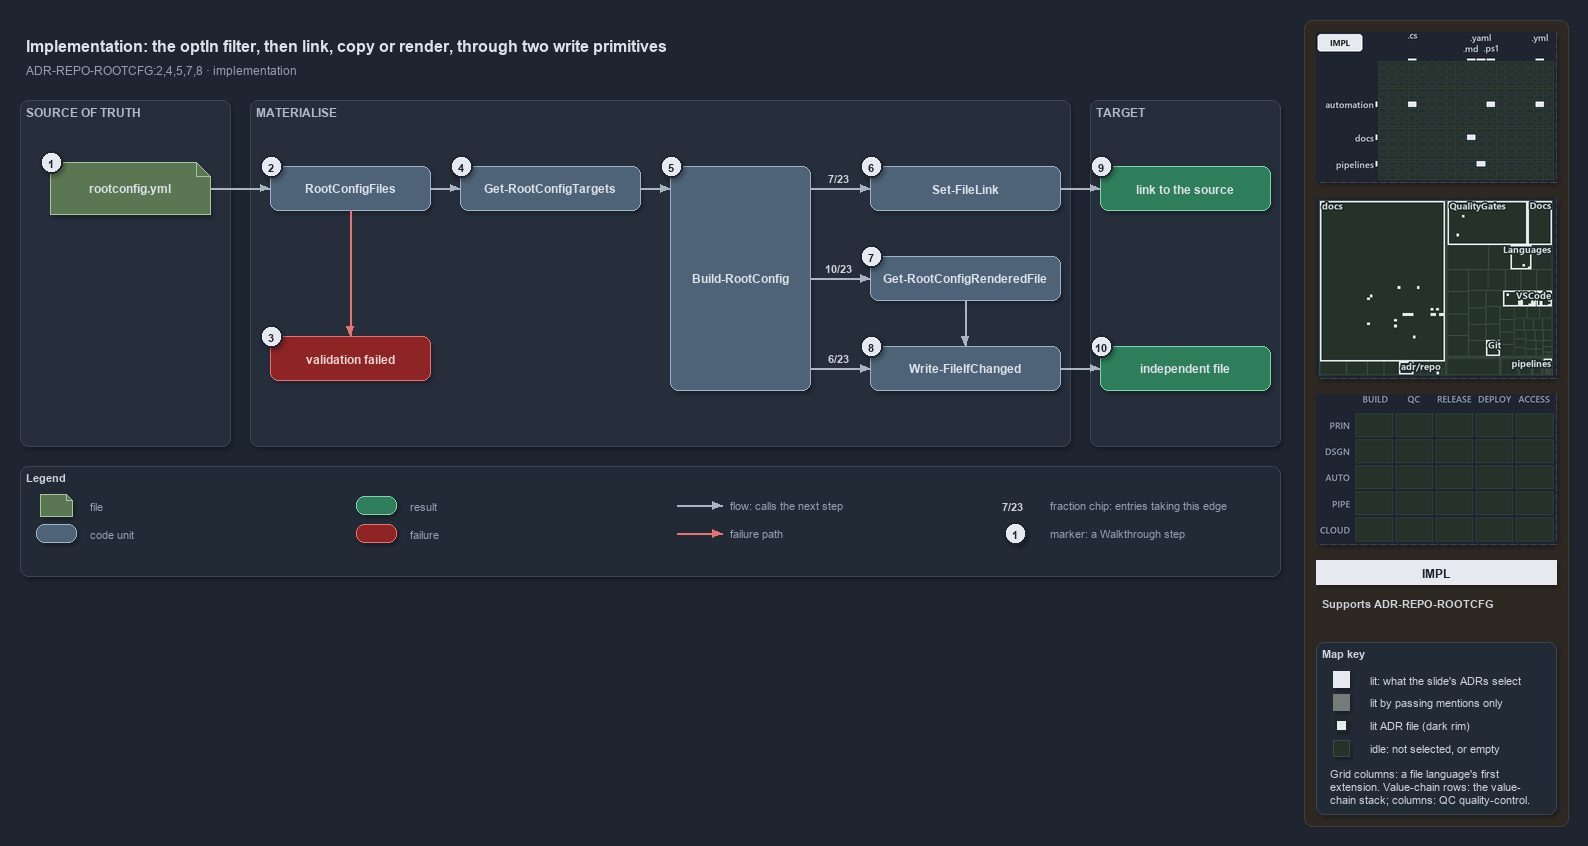

The diagram above was exported from draw.io. Its source (the exported page's mxGraphModel, read from the mxfile embedded in the PNG):
<mxGraphModel dx="1024" dy="768" grid="0" gridSize="10" guides="1" tooltips="1" connect="1" arrows="1" fold="1" page="1" pageScale="1" pageWidth="1572" pageHeight="640" background="#1E2430" math="0" shadow="1">
  <root>
    <mxCell id="0" />
    <mxCell id="1" parent="0" />
    <mxCell id="sidebar-bg" value="" style="rounded=1;arcSize=2;html=1;fillColor=#2E2823;strokeColor=#453C33;shadow=0;" vertex="1" parent="1">
      <mxGeometry x="1304" y="4" width="264" height="806" as="geometry" />
    </mxCell>
    <mxCell id="title" value="Implementation: the optIn filter, then link, copy or render, through two write primitives" style="text;html=1;align=left;verticalAlign=middle;fontSize=16;fontStyle=1;fontColor=#DDE2E9;" vertex="1" parent="1">
      <mxGeometry x="20" y="14" width="1260" height="30" as="geometry" />
    </mxCell>
    <mxCell id="subtitle" value="ADR-REPO-ROOTCFG:2,4,5,7,8 &amp;#183; implementation" style="text;html=1;align=left;verticalAlign=middle;fontSize=12;fontColor=#949FAE;" vertex="1" parent="1">
      <mxGeometry x="20" y="44" width="1240" height="20" as="geometry" />
    </mxCell>
    <mxCell id="band-source" value="SOURCE OF TRUTH" style="rounded=1;html=1;arcSize=3;fillColor=#262E3B;strokeColor=#3A4555;verticalAlign=top;align=left;spacingLeft=8;fontStyle=1;fontSize=12;fontColor=#B0BAC7;" vertex="1" parent="1">
      <mxGeometry x="20" y="84" width="210" height="346" as="geometry" />
    </mxCell>
    <mxCell id="band-write" value="MATERIALISE" style="rounded=1;html=1;arcSize=3;fillColor=#262E3B;strokeColor=#3A4555;verticalAlign=top;align=left;spacingLeft=8;fontStyle=1;fontSize=12;fontColor=#B0BAC7;" vertex="1" parent="1">
      <mxGeometry x="250" y="84" width="820" height="346" as="geometry" />
    </mxCell>
    <mxCell id="band-target" value="TARGET" style="rounded=1;html=1;arcSize=3;fillColor=#262E3B;strokeColor=#3A4555;verticalAlign=top;align=left;spacingLeft=8;fontStyle=1;fontSize=12;fontColor=#B0BAC7;" vertex="1" parent="1">
      <mxGeometry x="1090" y="84" width="190" height="346" as="geometry" />
    </mxCell>
    <mxCell id="f-registry" value="&lt;b&gt;rootconfig.yml&lt;/b&gt;" style="shape=note;size=14;whiteSpace=wrap;html=1;fillColor=#5B7653;strokeColor=#A9C29F;fontColor=#DDE2E9;fontSize=12;" vertex="1" parent="1">
      <mxGeometry x="50" y="146" width="160" height="52" as="geometry" />
    </mxCell>
    <mxCell id="c-type" value="&lt;b&gt;RootConfigFiles&lt;/b&gt;" style="rounded=1;whiteSpace=wrap;html=1;arcSize=20;fillColor=#4E6378;strokeColor=#9FB3C8;fontColor=#DDE2E9;fontSize=12;" vertex="1" parent="1">
      <mxGeometry x="270" y="150" width="160" height="44" as="geometry" />
    </mxCell>
    <mxCell id="x-type" value="&lt;b&gt;validation failed&lt;/b&gt;" style="rounded=1;whiteSpace=wrap;html=1;arcSize=20;fillColor=#8E2424;strokeColor=#E57373;fontColor=#EFD4D4;fontSize=12;" vertex="1" parent="1">
      <mxGeometry x="270" y="320" width="160" height="44" as="geometry" />
    </mxCell>
    <mxCell id="c-targets" value="&lt;b&gt;Get-RootConfigTargets&lt;/b&gt;" style="rounded=1;whiteSpace=wrap;html=1;arcSize=20;fillColor=#4E6378;strokeColor=#9FB3C8;fontColor=#DDE2E9;fontSize=12;" vertex="1" parent="1">
      <mxGeometry x="460" y="150" width="180" height="44" as="geometry" />
    </mxCell>
    <mxCell id="c-build" value="&lt;b&gt;Build-RootConfig&lt;/b&gt;" style="rounded=1;whiteSpace=wrap;html=1;arcSize=20;fillColor=#4E6378;strokeColor=#9FB3C8;fontColor=#DDE2E9;fontSize=12;" vertex="1" parent="1">
      <mxGeometry x="670" y="150" width="140" height="224" as="geometry" />
    </mxCell>
    <mxCell id="c-link" value="&lt;b&gt;Set-FileLink&lt;/b&gt;" style="rounded=1;whiteSpace=wrap;html=1;arcSize=20;fillColor=#4E6378;strokeColor=#9FB3C8;fontColor=#DDE2E9;fontSize=12;" vertex="1" parent="1">
      <mxGeometry x="870" y="150" width="190" height="44" as="geometry" />
    </mxCell>
    <mxCell id="c-render" value="&lt;b&gt;Get-RootConfigRenderedFile&lt;/b&gt;" style="rounded=1;whiteSpace=wrap;html=1;arcSize=20;fillColor=#4E6378;strokeColor=#9FB3C8;fontColor=#DDE2E9;fontSize=12;" vertex="1" parent="1">
      <mxGeometry x="870" y="240" width="190" height="44" as="geometry" />
    </mxCell>
    <mxCell id="c-write" value="&lt;b&gt;Write-FileIfChanged&lt;/b&gt;" style="rounded=1;whiteSpace=wrap;html=1;arcSize=20;fillColor=#4E6378;strokeColor=#9FB3C8;fontColor=#DDE2E9;fontSize=12;" vertex="1" parent="1">
      <mxGeometry x="870" y="330" width="190" height="44" as="geometry" />
    </mxCell>
    <mxCell id="r-link" value="&lt;b&gt;link to the source&lt;/b&gt;" style="rounded=1;whiteSpace=wrap;html=1;arcSize=20;fillColor=#2E7D5B;strokeColor=#7FD3AE;fontColor=#DDE2E9;fontSize=12;" vertex="1" parent="1">
      <mxGeometry x="1100" y="150" width="170" height="44" as="geometry" />
    </mxCell>
    <mxCell id="r-file" value="&lt;b&gt;independent file&lt;/b&gt;" style="rounded=1;whiteSpace=wrap;html=1;arcSize=20;fillColor=#2E7D5B;strokeColor=#7FD3AE;fontColor=#DDE2E9;fontSize=12;" vertex="1" parent="1">
      <mxGeometry x="1100" y="330" width="170" height="44" as="geometry" />
    </mxCell>
    <mxCell id="port-build-l" value="" style="text;html=1;strokeColor=none;fillColor=none;" vertex="1" parent="1">
      <mxGeometry x="670" y="172" width="1" height="1" as="geometry" />
    </mxCell>
    <mxCell id="port-build-r1" value="" style="text;html=1;strokeColor=none;fillColor=none;" vertex="1" parent="1">
      <mxGeometry x="810" y="172" width="1" height="1" as="geometry" />
    </mxCell>
    <mxCell id="port-build-r2" value="" style="text;html=1;strokeColor=none;fillColor=none;" vertex="1" parent="1">
      <mxGeometry x="810" y="262" width="1" height="1" as="geometry" />
    </mxCell>
    <mxCell id="port-build-r3" value="" style="text;html=1;strokeColor=none;fillColor=none;" vertex="1" parent="1">
      <mxGeometry x="810" y="352" width="1" height="1" as="geometry" />
    </mxCell>
    <mxCell id="e-registry-type" value="" style="edgeStyle=orthogonalEdgeStyle;rounded=1;html=1;fontSize=10;fontColor=#CDD3DC;endArrow=block;strokeColor=#AAB4C3;shadow=0;" edge="1" parent="1" source="f-registry" target="c-type">
      <mxGeometry relative="1" as="geometry" />
    </mxCell>
    <mxCell id="e-type-fail" value="" style="edgeStyle=orthogonalEdgeStyle;rounded=1;html=1;endArrow=block;strokeColor=#E57373;shadow=0;fontColor=#CDD3DC;" edge="1" parent="1" source="c-type" target="x-type">
      <mxGeometry relative="1" as="geometry" />
    </mxCell>
    <mxCell id="e-type-targets" value="" style="edgeStyle=orthogonalEdgeStyle;rounded=1;html=1;fontSize=10;fontColor=#CDD3DC;endArrow=block;strokeColor=#AAB4C3;shadow=0;" edge="1" parent="1" source="c-type" target="c-targets">
      <mxGeometry relative="1" as="geometry" />
    </mxCell>
    <mxCell id="e-targets-build" value="" style="edgeStyle=orthogonalEdgeStyle;rounded=1;html=1;fontSize=10;fontColor=#CDD3DC;endArrow=block;strokeColor=#AAB4C3;shadow=0;" edge="1" parent="1" source="c-targets" target="port-build-l">
      <mxGeometry relative="1" as="geometry" />
    </mxCell>
    <mxCell id="e-build-link" value="" style="edgeStyle=orthogonalEdgeStyle;rounded=1;html=1;fontSize=10;fontColor=#CDD3DC;endArrow=block;strokeColor=#AAB4C3;shadow=0;" edge="1" parent="1" source="port-build-r1" target="c-link">
      <mxGeometry relative="1" as="geometry" />
    </mxCell>
    <mxCell id="e-build-render" value="" style="edgeStyle=orthogonalEdgeStyle;rounded=1;html=1;fontSize=10;fontColor=#CDD3DC;endArrow=block;strokeColor=#AAB4C3;shadow=0;" edge="1" parent="1" source="port-build-r2" target="c-render">
      <mxGeometry relative="1" as="geometry" />
    </mxCell>
    <mxCell id="e-build-write" value="" style="edgeStyle=orthogonalEdgeStyle;rounded=1;html=1;fontSize=10;fontColor=#CDD3DC;endArrow=block;strokeColor=#AAB4C3;shadow=0;" edge="1" parent="1" source="port-build-r3" target="c-write">
      <mxGeometry relative="1" as="geometry" />
    </mxCell>
    <mxCell id="e-render-write" value="" style="edgeStyle=orthogonalEdgeStyle;rounded=1;html=1;fontSize=10;fontColor=#CDD3DC;endArrow=block;strokeColor=#AAB4C3;shadow=0;" edge="1" parent="1" source="c-render" target="c-write">
      <mxGeometry relative="1" as="geometry" />
    </mxCell>
    <mxCell id="e-link-result" value="" style="edgeStyle=orthogonalEdgeStyle;rounded=1;html=1;fontSize=10;fontColor=#CDD3DC;endArrow=block;strokeColor=#AAB4C3;shadow=0;" edge="1" parent="1" source="c-link" target="r-link">
      <mxGeometry relative="1" as="geometry" />
    </mxCell>
    <mxCell id="e-write-result" value="" style="edgeStyle=orthogonalEdgeStyle;rounded=1;html=1;fontSize=10;fontColor=#CDD3DC;endArrow=block;strokeColor=#AAB4C3;shadow=0;" edge="1" parent="1" source="c-write" target="r-file">
      <mxGeometry relative="1" as="geometry" />
    </mxCell>
    <mxCell id="frac-link" value="&lt;b&gt;7/23&lt;/b&gt;" style="text;html=1;align=center;verticalAlign=middle;fontSize=11;fontColor=#CDD3DC;fillColor=#1E2430;strokeColor=none;" vertex="1" parent="1">
      <mxGeometry x="818" y="152" width="40" height="18" as="geometry" />
    </mxCell>
    <mxCell id="frac-render" value="&lt;b&gt;10/23&lt;/b&gt;" style="text;html=1;align=center;verticalAlign=middle;fontSize=11;fontColor=#CDD3DC;fillColor=#1E2430;strokeColor=none;" vertex="1" parent="1">
      <mxGeometry x="818" y="242" width="40" height="18" as="geometry" />
    </mxCell>
    <mxCell id="frac-write" value="&lt;b&gt;6/23&lt;/b&gt;" style="text;html=1;align=center;verticalAlign=middle;fontSize=11;fontColor=#CDD3DC;fillColor=#1E2430;strokeColor=none;" vertex="1" parent="1">
      <mxGeometry x="818" y="332" width="40" height="18" as="geometry" />
    </mxCell>
    <mxCell id="mark-1" value="1" style="ellipse;html=1;fillColor=#E6EAF0;strokeColor=#1E2430;strokeWidth=2;fontColor=#1E2430;fontStyle=1;fontSize=11;" vertex="1" parent="1">
      <mxGeometry x="40" y="135" width="22" height="22" as="geometry" />
    </mxCell>
    <mxCell id="mark-2" value="2" style="ellipse;html=1;fillColor=#E6EAF0;strokeColor=#1E2430;strokeWidth=2;fontColor=#1E2430;fontStyle=1;fontSize=11;" vertex="1" parent="1">
      <mxGeometry x="260" y="139" width="22" height="22" as="geometry" />
    </mxCell>
    <mxCell id="mark-3" value="3" style="ellipse;html=1;fillColor=#E6EAF0;strokeColor=#1E2430;strokeWidth=2;fontColor=#1E2430;fontStyle=1;fontSize=11;" vertex="1" parent="1">
      <mxGeometry x="260" y="309" width="22" height="22" as="geometry" />
    </mxCell>
    <mxCell id="mark-4" value="4" style="ellipse;html=1;fillColor=#E6EAF0;strokeColor=#1E2430;strokeWidth=2;fontColor=#1E2430;fontStyle=1;fontSize=11;" vertex="1" parent="1">
      <mxGeometry x="450" y="139" width="22" height="22" as="geometry" />
    </mxCell>
    <mxCell id="mark-5" value="5" style="ellipse;html=1;fillColor=#E6EAF0;strokeColor=#1E2430;strokeWidth=2;fontColor=#1E2430;fontStyle=1;fontSize=11;" vertex="1" parent="1">
      <mxGeometry x="660" y="139" width="22" height="22" as="geometry" />
    </mxCell>
    <mxCell id="mark-6" value="6" style="ellipse;html=1;fillColor=#E6EAF0;strokeColor=#1E2430;strokeWidth=2;fontColor=#1E2430;fontStyle=1;fontSize=11;" vertex="1" parent="1">
      <mxGeometry x="860" y="139" width="22" height="22" as="geometry" />
    </mxCell>
    <mxCell id="mark-7" value="7" style="ellipse;html=1;fillColor=#E6EAF0;strokeColor=#1E2430;strokeWidth=2;fontColor=#1E2430;fontStyle=1;fontSize=11;" vertex="1" parent="1">
      <mxGeometry x="860" y="229" width="22" height="22" as="geometry" />
    </mxCell>
    <mxCell id="mark-8" value="8" style="ellipse;html=1;fillColor=#E6EAF0;strokeColor=#1E2430;strokeWidth=2;fontColor=#1E2430;fontStyle=1;fontSize=11;" vertex="1" parent="1">
      <mxGeometry x="860" y="319" width="22" height="22" as="geometry" />
    </mxCell>
    <mxCell id="mark-9" value="9" style="ellipse;html=1;fillColor=#E6EAF0;strokeColor=#1E2430;strokeWidth=2;fontColor=#1E2430;fontStyle=1;fontSize=11;" vertex="1" parent="1">
      <mxGeometry x="1090" y="139" width="22" height="22" as="geometry" />
    </mxCell>
    <mxCell id="mark-10" value="10" style="ellipse;html=1;fillColor=#E6EAF0;strokeColor=#1E2430;strokeWidth=2;fontColor=#1E2430;fontStyle=1;fontSize=11;" vertex="1" parent="1">
      <mxGeometry x="1090" y="319" width="22" height="22" as="geometry" />
    </mxCell>
    <mxCell id="legend" value="&lt;b&gt;Legend&lt;/b&gt;" style="rounded=1;whiteSpace=wrap;html=1;arcSize=6;fillColor=#222A36;strokeColor=#3A4555;align=left;verticalAlign=top;spacing=8;fontSize=11;fontColor=#CDD3DC;" vertex="1" parent="1">
      <mxGeometry x="20" y="450" width="1260" height="110" as="geometry" />
    </mxCell>
    <mxCell id="lg-0" value="" style="shape=note;size=6;html=1;fillColor=#5B7653;strokeColor=#A9C29F;" vertex="1" parent="1">
      <mxGeometry x="40" y="478" width="32" height="22" as="geometry" />
    </mxCell>
    <mxCell id="lg-0-t" value="file" style="text;html=1;align=left;verticalAlign=middle;fontSize=11;fontColor=#949FAE;" vertex="1" parent="1">
      <mxGeometry x="84" y="479" width="270" height="20" as="geometry" />
    </mxCell>
    <mxCell id="lg-1" value="" style="rounded=1;html=1;arcSize=20;fillColor=#4E6378;strokeColor=#9FB3C8;" vertex="1" parent="1">
      <mxGeometry x="36" y="508" width="40" height="18" as="geometry" />
    </mxCell>
    <mxCell id="lg-1-t" value="code unit" style="text;html=1;align=left;verticalAlign=middle;fontSize=11;fontColor=#949FAE;" vertex="1" parent="1">
      <mxGeometry x="84" y="507" width="270" height="20" as="geometry" />
    </mxCell>
    <mxCell id="lg-2" value="" style="rounded=1;html=1;arcSize=20;fillColor=#2E7D5B;strokeColor=#7FD3AE;" vertex="1" parent="1">
      <mxGeometry x="356" y="480" width="40" height="18" as="geometry" />
    </mxCell>
    <mxCell id="lg-2-t" value="result" style="text;html=1;align=left;verticalAlign=middle;fontSize=11;fontColor=#949FAE;" vertex="1" parent="1">
      <mxGeometry x="404" y="479" width="270" height="20" as="geometry" />
    </mxCell>
    <mxCell id="lg-3" value="" style="rounded=1;html=1;arcSize=20;fillColor=#8E2424;strokeColor=#E57373;" vertex="1" parent="1">
      <mxGeometry x="356" y="508" width="40" height="18" as="geometry" />
    </mxCell>
    <mxCell id="lg-3-t" value="failure" style="text;html=1;align=left;verticalAlign=middle;fontSize=11;fontColor=#949FAE;" vertex="1" parent="1">
      <mxGeometry x="404" y="507" width="270" height="20" as="geometry" />
    </mxCell>
    <mxCell id="lg-4-a" value="" style="text;html=1;strokeColor=none;fillColor=none;" vertex="1" parent="1">
      <mxGeometry x="676" y="489" width="1" height="1" as="geometry" />
    </mxCell>
    <mxCell id="lg-4-b" value="" style="text;html=1;strokeColor=none;fillColor=none;" vertex="1" parent="1">
      <mxGeometry x="722" y="489" width="1" height="1" as="geometry" />
    </mxCell>
    <mxCell id="lg-4-e" value="" style="edgeStyle=orthogonalEdgeStyle;rounded=1;html=1;fontSize=10;fontColor=#CDD3DC;endArrow=block;strokeColor=#AAB4C3;shadow=0;" edge="1" parent="1" source="lg-4-a" target="lg-4-b">
      <mxGeometry relative="1" as="geometry" />
    </mxCell>
    <mxCell id="lg-4-t" value="flow: calls the next step" style="text;html=1;align=left;verticalAlign=middle;fontSize=11;fontColor=#949FAE;" vertex="1" parent="1">
      <mxGeometry x="724" y="479" width="270" height="20" as="geometry" />
    </mxCell>
    <mxCell id="lg-5-a" value="" style="text;html=1;strokeColor=none;fillColor=none;" vertex="1" parent="1">
      <mxGeometry x="676" y="517" width="1" height="1" as="geometry" />
    </mxCell>
    <mxCell id="lg-5-b" value="" style="text;html=1;strokeColor=none;fillColor=none;" vertex="1" parent="1">
      <mxGeometry x="722" y="517" width="1" height="1" as="geometry" />
    </mxCell>
    <mxCell id="lg-5-e" value="" style="edgeStyle=orthogonalEdgeStyle;rounded=1;html=1;endArrow=block;strokeColor=#E57373;shadow=0;fontColor=#CDD3DC;" edge="1" parent="1" source="lg-5-a" target="lg-5-b">
      <mxGeometry relative="1" as="geometry" />
    </mxCell>
    <mxCell id="lg-5-t" value="failure path" style="text;html=1;align=left;verticalAlign=middle;fontSize=11;fontColor=#949FAE;" vertex="1" parent="1">
      <mxGeometry x="724" y="507" width="270" height="20" as="geometry" />
    </mxCell>
    <mxCell id="lg-6" value="&lt;b&gt;7/23&lt;/b&gt;" style="text;html=1;align=center;verticalAlign=middle;fontSize=11;fontColor=#CDD3DC;" vertex="1" parent="1">
      <mxGeometry x="992" y="480" width="40" height="18" as="geometry" />
    </mxCell>
    <mxCell id="lg-6-t" value="fraction chip: entries taking this edge" style="text;html=1;align=left;verticalAlign=middle;fontSize=11;fontColor=#949FAE;" vertex="1" parent="1">
      <mxGeometry x="1044" y="479" width="270" height="20" as="geometry" />
    </mxCell>
    <mxCell id="lg-7" value="1" style="ellipse;html=1;fillColor=#E6EAF0;strokeColor=#1E2430;strokeWidth=2;fontColor=#1E2430;fontStyle=1;fontSize=11;" vertex="1" parent="1">
      <mxGeometry x="1004" y="506" width="22" height="22" as="geometry" />
    </mxCell>
    <mxCell id="lg-7-t" value="marker: a Walkthrough step" style="text;html=1;align=left;verticalAlign=middle;fontSize=11;fontColor=#949FAE;" vertex="1" parent="1">
      <mxGeometry x="1044" y="507" width="270" height="20" as="geometry" />
    </mxCell>
    <mxCell id="minimap-grid" value="" style="shape=image;imageAspect=0;rounded=1;arcSize=4;whiteSpace=wrap;html=1;fillColor=#262E3B;strokeColor=#3A4555;dashed=1;fontColor=#949FAE;fontSize=11;image=data:image/png,(base64 omitted: 10252 chars);" vertex="1" parent="1">
      <mxGeometry x="1316" y="16" width="240" height="150" as="geometry" />
    </mxCell>
    <mxCell id="minimap-tree" value="" style="shape=image;imageAspect=0;rounded=1;arcSize=4;whiteSpace=wrap;html=1;fillColor=#262E3B;strokeColor=#3A4555;dashed=1;fontColor=#949FAE;fontSize=11;image=data:image/png,(base64 omitted: 21980 chars);" vertex="1" parent="1">
      <mxGeometry x="1316" y="182" width="240" height="180" as="geometry" />
    </mxCell>
    <mxCell id="minimap-chain" value="" style="shape=image;imageAspect=0;rounded=1;arcSize=4;whiteSpace=wrap;html=1;fillColor=#262E3B;strokeColor=#3A4555;dashed=1;fontColor=#949FAE;fontSize=11;image=data:image/png,(base64 omitted: 11912 chars);" vertex="1" parent="1">
      <mxGeometry x="1316" y="378" width="240" height="150" as="geometry" />
    </mxCell>
    <mxCell id="lens-badge" value="IMPL" style="rounded=0;whiteSpace=wrap;html=1;align=center;verticalAlign=middle;fontSize=12;fontStyle=1;fontColor=#1E2430;fillColor=#E6EAF0;strokeColor=none;" vertex="1" parent="1">
      <mxGeometry x="1316" y="544" width="240" height="24" as="geometry" />
    </mxCell>
    <mxCell id="supports" value="&lt;b&gt;Supports&lt;/b&gt; ADR-REPO-ROOTCFG" style="text;html=1;whiteSpace=wrap;align=left;verticalAlign=top;fontSize=11;fontColor=#CDD3DC;" vertex="1" parent="1">
      <mxGeometry x="1316" y="576" width="240" height="38" as="geometry" />
    </mxCell>
    <mxCell id="mapkey" value="&lt;b&gt;Map key&lt;/b&gt;" style="rounded=1;arcSize=6;whiteSpace=wrap;html=1;align=left;verticalAlign=top;fontSize=11;fontColor=#CDD3DC;fillColor=#222A36;strokeColor=#3A4555;spacingLeft=8;spacingTop=2;" vertex="1" parent="1">
      <mxGeometry x="1316" y="626" width="240" height="172" as="geometry" />
    </mxCell>
    <mxCell id="mapkey-lit" value="" style="rounded=0;html=1;fillColor=#E6EAF0;strokeColor=#E6EAF0;" vertex="1" parent="1">
      <mxGeometry x="1333.0" y="655.0" width="16" height="16" as="geometry" />
    </mxCell>
    <mxCell id="mapkey-lit-text" value="lit: what the slide's ADRs select" style="text;html=1;align=left;verticalAlign=middle;fontSize=11;fontColor=#CDD3DC;" vertex="1" parent="1">
      <mxGeometry x="1364" y="653" width="184" height="20" as="geometry" />
    </mxCell>
    <mxCell id="mapkey-touched" value="" style="rounded=0;html=1;fillColor=#727C79;strokeColor=#727C79;" vertex="1" parent="1">
      <mxGeometry x="1333.0" y="678.0" width="16" height="16" as="geometry" />
    </mxCell>
    <mxCell id="mapkey-touched-text" value="lit by passing mentions only" style="text;html=1;align=left;verticalAlign=middle;fontSize=11;fontColor=#CDD3DC;" vertex="1" parent="1">
      <mxGeometry x="1364" y="676" width="184" height="20" as="geometry" />
    </mxCell>
    <mxCell id="mapkey-adr" value="" style="rounded=0;html=1;fillColor=#E6EAF0;strokeColor=#1C2A24;strokeWidth=2;" vertex="1" parent="1">
      <mxGeometry x="1335.0" y="703.0" width="12" height="12" as="geometry" />
    </mxCell>
    <mxCell id="mapkey-adr-text" value="lit ADR file (dark rim)" style="text;html=1;align=left;verticalAlign=middle;fontSize=11;fontColor=#CDD3DC;" vertex="1" parent="1">
      <mxGeometry x="1364" y="699" width="184" height="20" as="geometry" />
    </mxCell>
    <mxCell id="mapkey-idle" value="" style="rounded=0;html=1;fillColor=#243229;strokeColor=#3B4D43;" vertex="1" parent="1">
      <mxGeometry x="1333.0" y="724.0" width="16" height="16" as="geometry" />
    </mxCell>
    <mxCell id="mapkey-idle-text" value="idle: not selected, or empty" style="text;html=1;align=left;verticalAlign=middle;fontSize=11;fontColor=#CDD3DC;" vertex="1" parent="1">
      <mxGeometry x="1364" y="722" width="184" height="20" as="geometry" />
    </mxCell>
    <mxCell id="mapkey-codes" value="Grid columns: a file language's first&lt;br&gt;extension. Value-chain rows: the value-&lt;br&gt;chain stack; columns: QC quality-control." style="text;html=1;align=left;verticalAlign=top;whiteSpace=wrap;fontSize=11;fontColor=#CDD3DC;" vertex="1" parent="1">
      <mxGeometry x="1324" y="746" width="224" height="46" as="geometry" />
    </mxCell>
  </root>
</mxGraphModel>